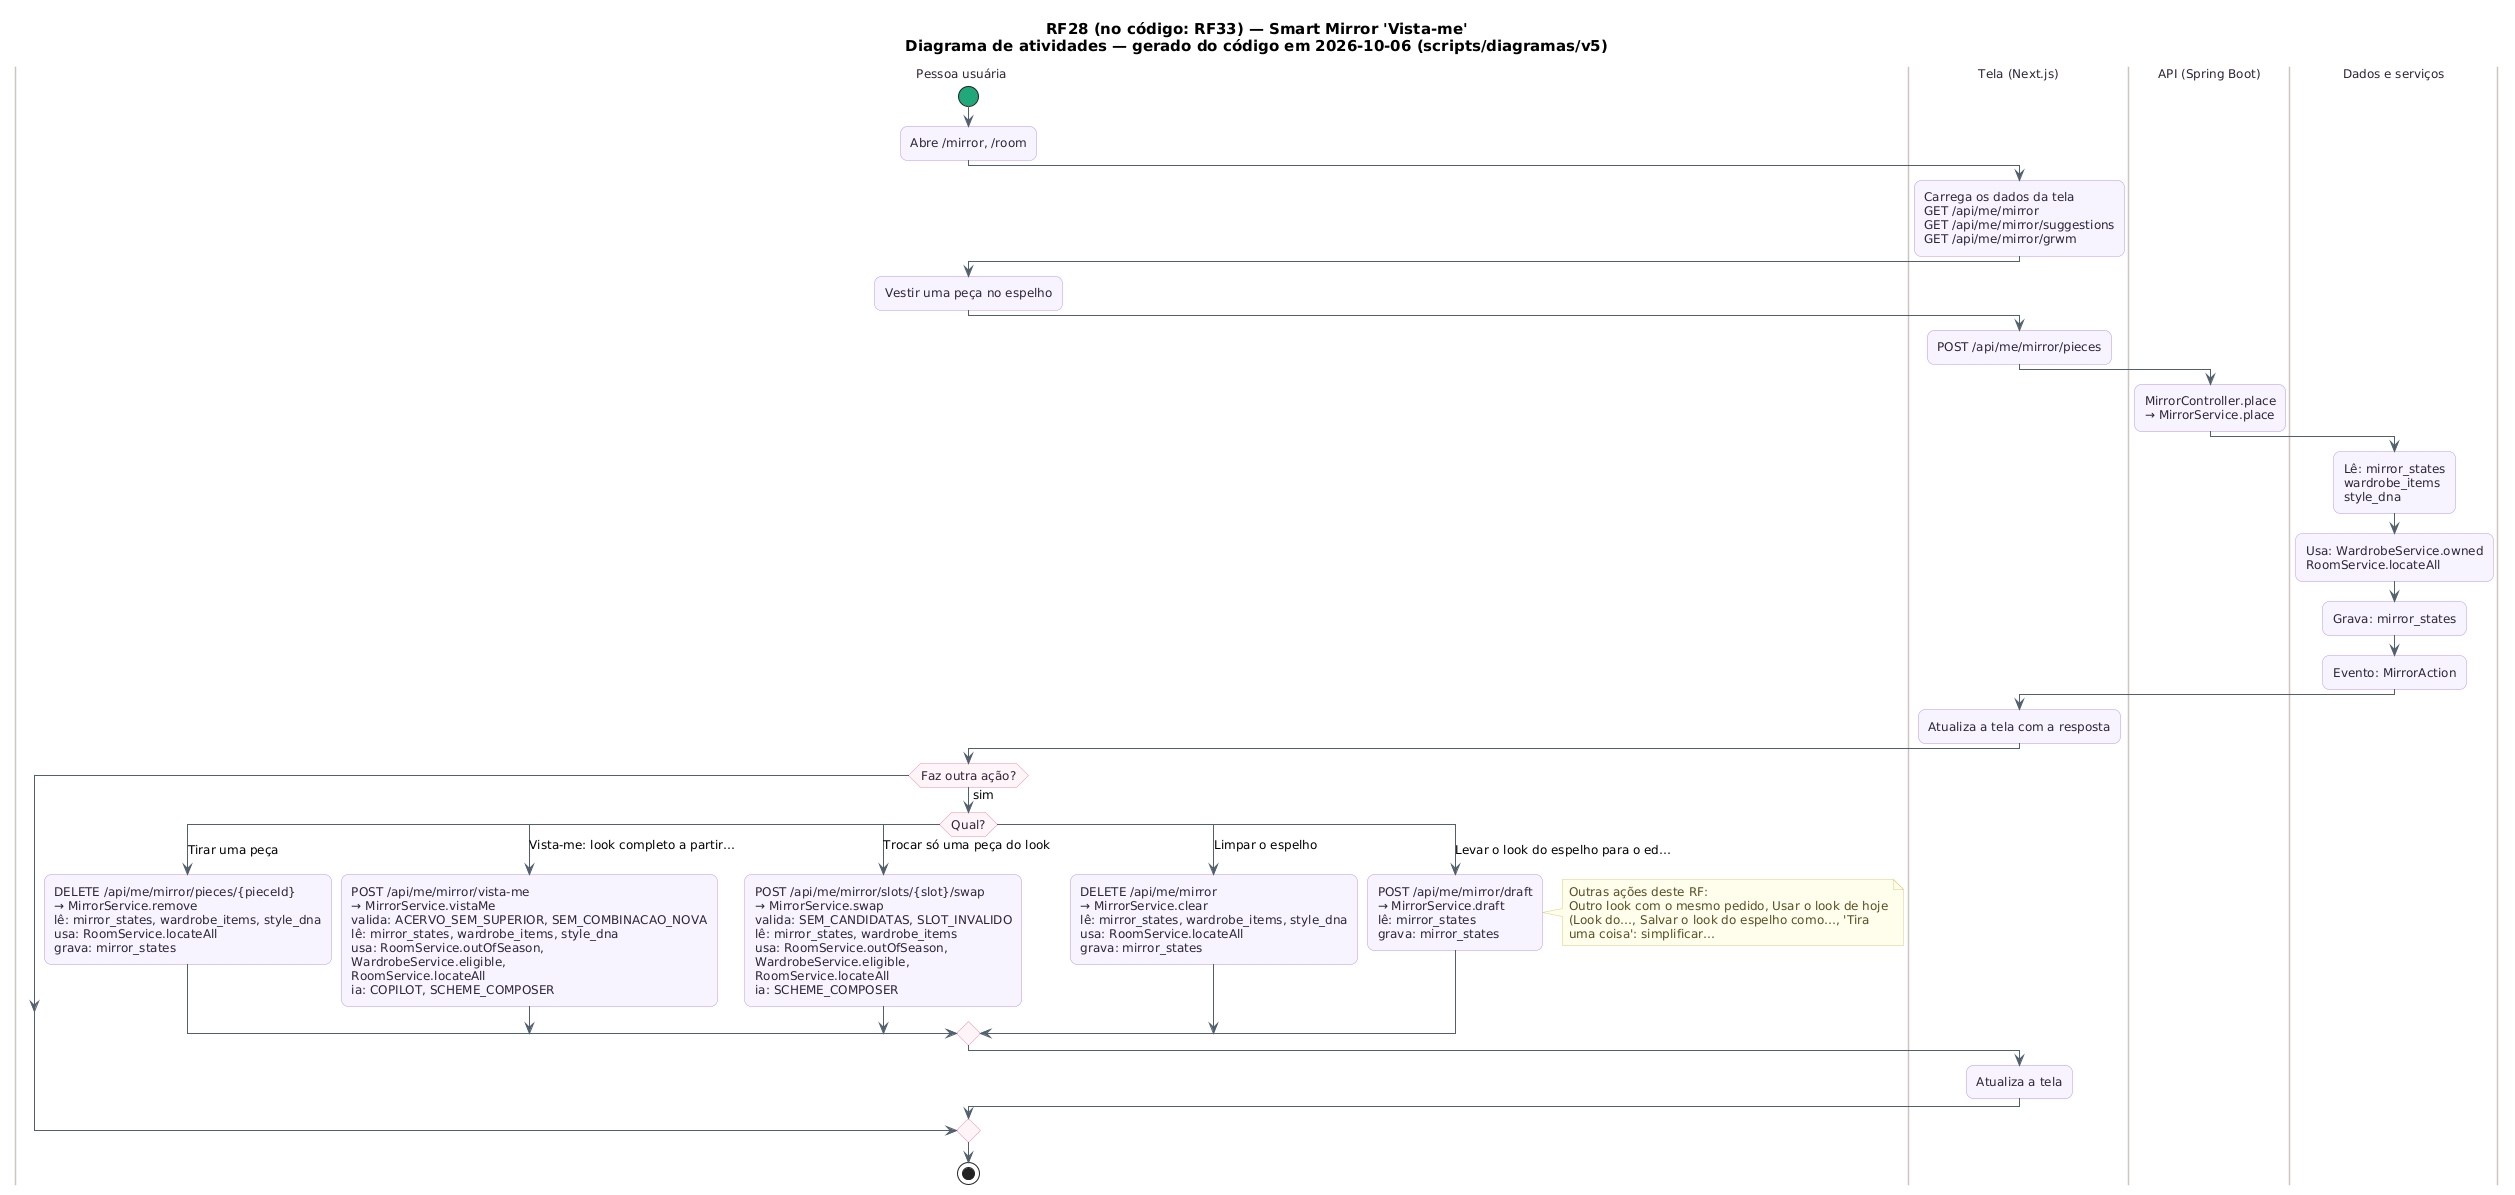

The diagram above was rendered by PlantUML. Its source (embedded in the PNG):
@startuml RF28_Vista-me_Detalhado_Atividades
skinparam backgroundColor #FFFFFF
skinparam shadowing false
skinparam defaultFontName "DejaVu Sans"
skinparam defaultFontSize 12
skinparam titleFontSize 15
skinparam roundcorner 14
skinparam ArrowColor #52606D
skinparam note {
  BackgroundColor #FFFDEB
  BorderColor #D8CE78
  FontColor #554F24
}
skinparam activity {
  BackgroundColor #F8F4FF
  BorderColor #B695F5
  FontColor #2D2438
  DiamondBackgroundColor #FFF5F8
  DiamondBorderColor #F08DB1
  StartColor #20A77A
  EndColor #4B5563
}
skinparam swimlane {
  BorderColor #CBC6BE
  TitleFontColor #2D2438
}
title RF28 (no código: RF33) — Smart Mirror 'Vista-me'\nDiagrama de atividades — gerado do código em 2026-10-06 (scripts/diagramas/v5)

|Pessoa usuária|
start
:Abre /mirror, /room;
|Tela (Next.js)|
:Carrega os dados da tela\nGET /api/me/mirror\nGET /api/me/mirror/suggestions\nGET /api/me/mirror/grwm;
|Pessoa usuária|
:Vestir uma peça no espelho;
|Tela (Next.js)|
:POST /api/me/mirror/pieces;
|API (Spring Boot)|
:MirrorController.place\n→ MirrorService.place;
|Dados e serviços|
:Lê: mirror_states\nwardrobe_items\nstyle_dna;
:Usa: WardrobeService.owned\nRoomService.locateAll;
:Grava: mirror_states;
:Evento: MirrorAction;
|Tela (Next.js)|
:Atualiza a tela com a resposta;
|Pessoa usuária|
if (Faz outra ação?) then (sim)
  switch (Qual?)
  case (Tirar uma peça)
    :DELETE /api/me/mirror/pieces/{pieceId}\n→ MirrorService.remove\nlê: mirror_states, wardrobe_items, style_dna\nusa: RoomService.locateAll\ngrava: mirror_states;
  case (Vista-me: look completo a partir…)
    :POST /api/me/mirror/vista-me\n→ MirrorService.vistaMe\nvalida: ACERVO_SEM_SUPERIOR, SEM_COMBINACAO_NOVA\nlê: mirror_states, wardrobe_items, style_dna\nusa: RoomService.outOfSeason,\nWardrobeService.eligible,\nRoomService.locateAll\nia: COPILOT, SCHEME_COMPOSER;
  case (Trocar só uma peça do look)
    :POST /api/me/mirror/slots/{slot}/swap\n→ MirrorService.swap\nvalida: SEM_CANDIDATAS, SLOT_INVALIDO\nlê: mirror_states, wardrobe_items\nusa: RoomService.outOfSeason,\nWardrobeService.eligible,\nRoomService.locateAll\nia: SCHEME_COMPOSER;
  case (Limpar o espelho)
    :DELETE /api/me/mirror\n→ MirrorService.clear\nlê: mirror_states, wardrobe_items, style_dna\nusa: RoomService.locateAll\ngrava: mirror_states;
  case (Levar o look do espelho para o ed…)
    :POST /api/me/mirror/draft\n→ MirrorService.draft\nlê: mirror_states\ngrava: mirror_states;
  endswitch
  note right
  Outras ações deste RF:
  Outro look com o mesmo pedido, Usar o look de hoje
  (Look do…, Salvar o look do espelho como…, 'Tira
  uma coisa': simplificar…
  end note
  |Tela (Next.js)|
  :Atualiza a tela;
endif
|Pessoa usuária|
stop
@enduml